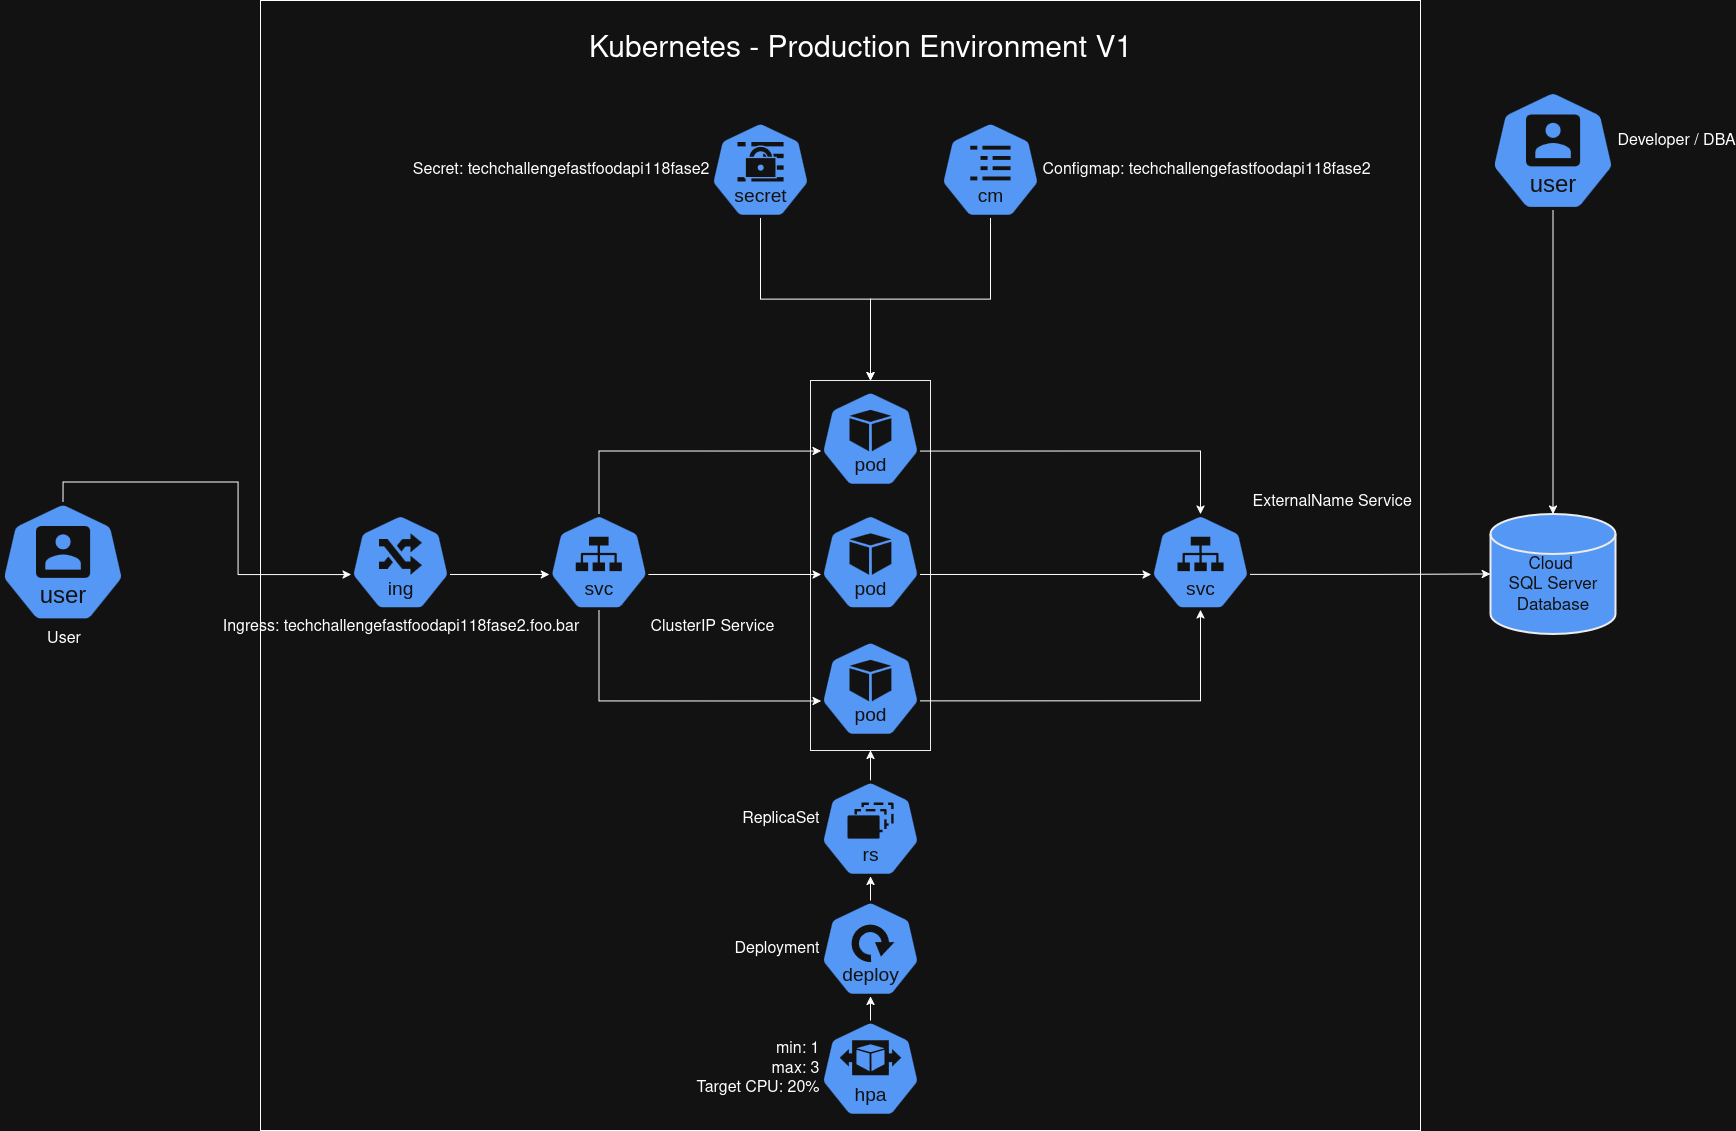

The diagram above was exported from draw.io. Its source (the exported page's mxGraphModel, read from the mxfile embedded in the PNG):
<mxGraphModel dx="1859" dy="1143" grid="1" gridSize="10" guides="1" tooltips="1" connect="1" arrows="1" fold="1" page="1" pageScale="1" pageWidth="1920" pageHeight="1200" math="0" shadow="0">
  <root>
    <mxCell id="0" />
    <mxCell id="1" parent="0" />
    <mxCell id="S5v9tB7hcBEKkS7rlTbW-4" value="User&lt;div&gt;&lt;br&gt;&lt;/div&gt;" style="aspect=fixed;sketch=0;html=1;dashed=0;whitespace=wrap;verticalLabelPosition=bottom;verticalAlign=top;fillColor=#2875E2;strokeColor=#ffffff;points=[[0.005,0.63,0],[0.1,0.2,0],[0.9,0.2,0],[0.5,0,0],[0.995,0.63,0],[0.72,0.99,0],[0.5,1,0],[0.28,0.99,0]];shape=mxgraph.kubernetes.icon2;kubernetesLabel=1;prIcon=user;fontSize=16;" parent="1" vertex="1">
      <mxGeometry x="100" y="551.5" width="125" height="120" as="geometry" />
    </mxCell>
    <mxCell id="S5v9tB7hcBEKkS7rlTbW-1" value="" style="rounded=0;whiteSpace=wrap;html=1;fillColor=none;" parent="1" vertex="1">
      <mxGeometry x="360" y="50" width="1160" height="1130" as="geometry" />
    </mxCell>
    <mxCell id="S5v9tB7hcBEKkS7rlTbW-2" value="&lt;font style=&quot;font-size: 30px;&quot;&gt;Kubernetes - Production Environment V1&lt;/font&gt;" style="text;html=1;align=center;verticalAlign=middle;whiteSpace=wrap;rounded=0;" parent="1" vertex="1">
      <mxGeometry x="578.9999999999999" y="58.44125" width="761.5999999999999" height="81.5625" as="geometry" />
    </mxCell>
    <mxCell id="S5v9tB7hcBEKkS7rlTbW-5" value="Ingress:&amp;nbsp;&lt;span style=&quot;text-align: right;&quot;&gt;techchallengefastfoodapi118fase2.foo.bar&lt;/span&gt;" style="aspect=fixed;sketch=0;html=1;dashed=0;whitespace=wrap;verticalLabelPosition=bottom;verticalAlign=top;fillColor=#2875E2;strokeColor=#ffffff;points=[[0.005,0.63,0],[0.1,0.2,0],[0.9,0.2,0],[0.5,0,0],[0.995,0.63,0],[0.72,0.99,0],[0.5,1,0],[0.28,0.99,0]];shape=mxgraph.kubernetes.icon2;kubernetesLabel=1;prIcon=ing;fontSize=16;" parent="1" vertex="1">
      <mxGeometry x="450" y="563.5" width="100" height="96" as="geometry" />
    </mxCell>
    <mxCell id="S5v9tB7hcBEKkS7rlTbW-6" value="&lt;font style=&quot;font-size: 16px;&quot;&gt;ClusterIP Service&lt;/font&gt;&lt;div&gt;&lt;br&gt;&lt;/div&gt;" style="aspect=fixed;sketch=0;html=1;dashed=0;whitespace=wrap;verticalLabelPosition=bottom;verticalAlign=top;fillColor=#2875E2;strokeColor=#ffffff;points=[[0.005,0.63,0],[0.1,0.2,0],[0.9,0.2,0],[0.5,0,0],[0.995,0.63,0],[0.72,0.99,0],[0.5,1,0],[0.28,0.99,0]];shape=mxgraph.kubernetes.icon2;kubernetesLabel=1;prIcon=svc;labelPosition=right;align=left;" parent="1" vertex="1">
      <mxGeometry x="648.4" y="563.5" width="100" height="96" as="geometry" />
    </mxCell>
    <mxCell id="S5v9tB7hcBEKkS7rlTbW-7" value="" style="aspect=fixed;sketch=0;html=1;dashed=0;whitespace=wrap;verticalLabelPosition=bottom;verticalAlign=top;fillColor=#2875E2;strokeColor=#ffffff;points=[[0.005,0.63,0],[0.1,0.2,0],[0.9,0.2,0],[0.5,0,0],[0.995,0.63,0],[0.72,0.99,0],[0.5,1,0],[0.28,0.99,0]];shape=mxgraph.kubernetes.icon2;kubernetesLabel=1;prIcon=pod" parent="1" vertex="1">
      <mxGeometry x="920" y="440" width="100" height="96" as="geometry" />
    </mxCell>
    <mxCell id="S5v9tB7hcBEKkS7rlTbW-9" value="" style="aspect=fixed;sketch=0;html=1;dashed=0;whitespace=wrap;verticalLabelPosition=bottom;verticalAlign=top;fillColor=#2875E2;strokeColor=#ffffff;points=[[0.005,0.63,0],[0.1,0.2,0],[0.9,0.2,0],[0.5,0,0],[0.995,0.63,0],[0.72,0.99,0],[0.5,1,0],[0.28,0.99,0]];shape=mxgraph.kubernetes.icon2;kubernetesLabel=1;prIcon=pod" parent="1" vertex="1">
      <mxGeometry x="920" y="563.5" width="100" height="96" as="geometry" />
    </mxCell>
    <mxCell id="S5v9tB7hcBEKkS7rlTbW-10" value="" style="aspect=fixed;sketch=0;html=1;dashed=0;whitespace=wrap;verticalLabelPosition=bottom;verticalAlign=top;fillColor=#2875E2;strokeColor=#ffffff;points=[[0.005,0.63,0],[0.1,0.2,0],[0.9,0.2,0],[0.5,0,0],[0.995,0.63,0],[0.72,0.99,0],[0.5,1,0],[0.28,0.99,0]];shape=mxgraph.kubernetes.icon2;kubernetesLabel=1;prIcon=pod" parent="1" vertex="1">
      <mxGeometry x="920" y="690" width="100" height="96" as="geometry" />
    </mxCell>
    <mxCell id="S5v9tB7hcBEKkS7rlTbW-19" value="" style="rounded=0;whiteSpace=wrap;html=1;fillColor=none;strokeColor=light-dark(#000000,#EDEDED);fontColor=default;movable=1;resizable=1;rotatable=1;deletable=1;editable=1;locked=0;connectable=1;fontSize=16;" parent="1" vertex="1">
      <mxGeometry x="910" y="430" width="120" height="370" as="geometry" />
    </mxCell>
    <mxCell id="S5v9tB7hcBEKkS7rlTbW-41" style="edgeStyle=orthogonalEdgeStyle;rounded=0;orthogonalLoop=1;jettySize=auto;html=1;exitX=0.5;exitY=0;exitDx=0;exitDy=0;exitPerimeter=0;entryX=0.5;entryY=1;entryDx=0;entryDy=0;fontFamily=Helvetica;fontSize=12;fontColor=default;" parent="1" source="S5v9tB7hcBEKkS7rlTbW-21" target="S5v9tB7hcBEKkS7rlTbW-19" edge="1">
      <mxGeometry relative="1" as="geometry" />
    </mxCell>
    <mxCell id="S5v9tB7hcBEKkS7rlTbW-21" value="ReplicaSet&lt;div&gt;&lt;br style=&quot;text-align: right;&quot;&gt;&lt;/div&gt;" style="aspect=fixed;sketch=0;html=1;dashed=0;whitespace=wrap;verticalLabelPosition=middle;verticalAlign=middle;fillColor=#2875E2;strokeColor=#ffffff;points=[[0.005,0.63,0],[0.1,0.2,0],[0.9,0.2,0],[0.5,0,0],[0.995,0.63,0],[0.72,0.99,0],[0.5,1,0],[0.28,0.99,0]];shape=mxgraph.kubernetes.icon2;kubernetesLabel=1;prIcon=rs;labelPosition=left;align=right;fontSize=16;" parent="1" vertex="1">
      <mxGeometry x="920" y="830" width="100" height="96" as="geometry" />
    </mxCell>
    <mxCell id="S5v9tB7hcBEKkS7rlTbW-23" value="&lt;span style=&quot;text-align: right;&quot;&gt;Deployment&lt;/span&gt;" style="aspect=fixed;sketch=0;html=1;dashed=0;whitespace=wrap;verticalLabelPosition=middle;verticalAlign=middle;fillColor=#2875E2;strokeColor=#ffffff;points=[[0.005,0.63,0],[0.1,0.2,0],[0.9,0.2,0],[0.5,0,0],[0.995,0.63,0],[0.72,0.99,0],[0.5,1,0],[0.28,0.99,0]];shape=mxgraph.kubernetes.icon2;kubernetesLabel=1;prIcon=deploy;labelPosition=left;align=right;fontSize=16;" parent="1" vertex="1">
      <mxGeometry x="920" y="950" width="100" height="96" as="geometry" />
    </mxCell>
    <mxCell id="S5v9tB7hcBEKkS7rlTbW-24" value="&lt;span style=&quot;text-align: right;&quot;&gt;min: 1&lt;/span&gt;&lt;br style=&quot;text-align: right;&quot;&gt;&lt;span style=&quot;text-align: right;&quot;&gt;max: 3&lt;/span&gt;&lt;br style=&quot;text-align: right;&quot;&gt;&lt;span style=&quot;text-align: right;&quot;&gt;Target CPU: 20%&lt;/span&gt;" style="aspect=fixed;sketch=0;html=1;dashed=0;whitespace=wrap;verticalLabelPosition=middle;verticalAlign=middle;fillColor=#2875E2;strokeColor=#ffffff;points=[[0.005,0.63,0],[0.1,0.2,0],[0.9,0.2,0],[0.5,0,0],[0.995,0.63,0],[0.72,0.99,0],[0.5,1,0],[0.28,0.99,0]];shape=mxgraph.kubernetes.icon2;kubernetesLabel=1;prIcon=hpa;labelPosition=left;align=right;fontSize=16;" parent="1" vertex="1">
      <mxGeometry x="920" y="1070" width="100" height="96" as="geometry" />
    </mxCell>
    <mxCell id="S5v9tB7hcBEKkS7rlTbW-37" style="edgeStyle=orthogonalEdgeStyle;rounded=0;orthogonalLoop=1;jettySize=auto;html=1;exitX=0.5;exitY=1;exitDx=0;exitDy=0;exitPerimeter=0;entryX=0.5;entryY=0;entryDx=0;entryDy=0;fontFamily=Helvetica;fontSize=12;fontColor=default;" parent="1" source="S5v9tB7hcBEKkS7rlTbW-25" target="S5v9tB7hcBEKkS7rlTbW-19" edge="1">
      <mxGeometry relative="1" as="geometry" />
    </mxCell>
    <mxCell id="S5v9tB7hcBEKkS7rlTbW-25" value="&lt;span style=&quot;text-align: right;&quot;&gt;Secret:&amp;nbsp;techchallengefastfoodapi118fase2&lt;/span&gt;" style="aspect=fixed;sketch=0;html=1;dashed=0;whitespace=wrap;verticalLabelPosition=middle;verticalAlign=middle;fillColor=#2875E2;strokeColor=#ffffff;points=[[0.005,0.63,0],[0.1,0.2,0],[0.9,0.2,0],[0.5,0,0],[0.995,0.63,0],[0.72,0.99,0],[0.5,1,0],[0.28,0.99,0]];shape=mxgraph.kubernetes.icon2;kubernetesLabel=1;prIcon=secret;labelPosition=left;align=right;fontSize=16;" parent="1" vertex="1">
      <mxGeometry x="810" y="171.2" width="100" height="96" as="geometry" />
    </mxCell>
    <mxCell id="S5v9tB7hcBEKkS7rlTbW-38" style="edgeStyle=orthogonalEdgeStyle;rounded=0;orthogonalLoop=1;jettySize=auto;html=1;exitX=0.5;exitY=1;exitDx=0;exitDy=0;exitPerimeter=0;entryX=0.5;entryY=0;entryDx=0;entryDy=0;fontFamily=Helvetica;fontSize=12;fontColor=default;" parent="1" source="S5v9tB7hcBEKkS7rlTbW-26" target="S5v9tB7hcBEKkS7rlTbW-19" edge="1">
      <mxGeometry relative="1" as="geometry" />
    </mxCell>
    <mxCell id="S5v9tB7hcBEKkS7rlTbW-26" value="&lt;span style=&quot;text-align: left;&quot;&gt;Configmap:&amp;nbsp;techchallengefastfoodapi118fase2&lt;/span&gt;" style="aspect=fixed;sketch=0;html=1;dashed=0;whitespace=wrap;verticalLabelPosition=middle;verticalAlign=middle;fillColor=#2875E2;strokeColor=#ffffff;points=[[0.005,0.63,0],[0.1,0.2,0],[0.9,0.2,0],[0.5,0,0],[0.995,0.63,0],[0.72,0.99,0],[0.5,1,0],[0.28,0.99,0]];shape=mxgraph.kubernetes.icon2;kubernetesLabel=1;prIcon=cm;labelPosition=right;align=left;fontSize=16;" parent="1" vertex="1">
      <mxGeometry x="1040" y="171.2" width="100" height="96" as="geometry" />
    </mxCell>
    <mxCell id="S5v9tB7hcBEKkS7rlTbW-27" value="&lt;br&gt;Cloud&amp;nbsp;&lt;div&gt;SQL Server Database&lt;/div&gt;" style="strokeWidth=2;html=1;shape=mxgraph.flowchart.database;whiteSpace=wrap;fillColor=#2875E2;strokeColor=light-dark(#E2E2E2,#EDEDED);fontColor=#FFFFFF;labelPosition=center;verticalLabelPosition=middle;align=center;verticalAlign=middle;fontSize=17;" parent="1" vertex="1">
      <mxGeometry x="1590" y="563.5" width="125" height="120" as="geometry" />
    </mxCell>
    <mxCell id="S5v9tB7hcBEKkS7rlTbW-45" style="edgeStyle=orthogonalEdgeStyle;rounded=0;orthogonalLoop=1;jettySize=auto;html=1;exitX=0.995;exitY=0.63;exitDx=0;exitDy=0;exitPerimeter=0;fontFamily=Helvetica;fontSize=12;fontColor=default;" parent="1" source="S5v9tB7hcBEKkS7rlTbW-28" target="S5v9tB7hcBEKkS7rlTbW-27" edge="1">
      <mxGeometry relative="1" as="geometry" />
    </mxCell>
    <mxCell id="S5v9tB7hcBEKkS7rlTbW-28" value="ExternalName Service" style="aspect=fixed;sketch=0;html=1;dashed=0;whitespace=wrap;verticalLabelPosition=top;verticalAlign=bottom;fillColor=#2875E2;strokeColor=#ffffff;points=[[0.005,0.63,0],[0.1,0.2,0],[0.9,0.2,0],[0.5,0,0],[0.995,0.63,0],[0.72,0.99,0],[0.5,1,0],[0.28,0.99,0]];shape=mxgraph.kubernetes.icon2;kubernetesLabel=1;prIcon=svc;fontSize=16;labelPosition=right;align=left;" parent="1" vertex="1">
      <mxGeometry x="1250" y="563.5" width="100" height="96" as="geometry" />
    </mxCell>
    <mxCell id="S5v9tB7hcBEKkS7rlTbW-29" value="Developer / DBA&lt;div&gt;&lt;br&gt;&lt;/div&gt;" style="aspect=fixed;sketch=0;html=1;dashed=0;whitespace=wrap;verticalLabelPosition=middle;verticalAlign=middle;fillColor=#2875E2;strokeColor=#ffffff;points=[[0.005,0.63,0],[0.1,0.2,0],[0.9,0.2,0],[0.5,0,0],[0.995,0.63,0],[0.72,0.99,0],[0.5,1,0],[0.28,0.99,0]];shape=mxgraph.kubernetes.icon2;kubernetesLabel=1;prIcon=user;labelPosition=right;align=left;fontSize=16;" parent="1" vertex="1">
      <mxGeometry x="1590" y="140" width="125" height="120" as="geometry" />
    </mxCell>
    <mxCell id="S5v9tB7hcBEKkS7rlTbW-30" style="edgeStyle=orthogonalEdgeStyle;rounded=0;orthogonalLoop=1;jettySize=auto;html=1;entryX=0.005;entryY=0.63;entryDx=0;entryDy=0;entryPerimeter=0;fontFamily=Helvetica;fontSize=12;fontColor=default;exitX=0.5;exitY=0;exitDx=0;exitDy=0;exitPerimeter=0;" parent="1" source="S5v9tB7hcBEKkS7rlTbW-4" target="S5v9tB7hcBEKkS7rlTbW-5" edge="1">
      <mxGeometry relative="1" as="geometry">
        <mxPoint x="260" y="640" as="sourcePoint" />
      </mxGeometry>
    </mxCell>
    <mxCell id="S5v9tB7hcBEKkS7rlTbW-31" style="edgeStyle=orthogonalEdgeStyle;rounded=0;orthogonalLoop=1;jettySize=auto;html=1;exitX=0.995;exitY=0.63;exitDx=0;exitDy=0;exitPerimeter=0;entryX=0.005;entryY=0.63;entryDx=0;entryDy=0;entryPerimeter=0;fontFamily=Helvetica;fontSize=12;fontColor=default;" parent="1" source="S5v9tB7hcBEKkS7rlTbW-5" target="S5v9tB7hcBEKkS7rlTbW-6" edge="1">
      <mxGeometry relative="1" as="geometry" />
    </mxCell>
    <mxCell id="S5v9tB7hcBEKkS7rlTbW-33" style="edgeStyle=orthogonalEdgeStyle;rounded=0;orthogonalLoop=1;jettySize=auto;html=1;exitX=0.5;exitY=0;exitDx=0;exitDy=0;exitPerimeter=0;entryX=0.005;entryY=0.63;entryDx=0;entryDy=0;entryPerimeter=0;fontFamily=Helvetica;fontSize=12;fontColor=default;" parent="1" source="S5v9tB7hcBEKkS7rlTbW-6" target="S5v9tB7hcBEKkS7rlTbW-7" edge="1">
      <mxGeometry relative="1" as="geometry" />
    </mxCell>
    <mxCell id="S5v9tB7hcBEKkS7rlTbW-35" style="edgeStyle=orthogonalEdgeStyle;rounded=0;orthogonalLoop=1;jettySize=auto;html=1;exitX=0.5;exitY=1;exitDx=0;exitDy=0;exitPerimeter=0;entryX=0.005;entryY=0.63;entryDx=0;entryDy=0;entryPerimeter=0;fontFamily=Helvetica;fontSize=12;fontColor=default;" parent="1" source="S5v9tB7hcBEKkS7rlTbW-6" target="S5v9tB7hcBEKkS7rlTbW-10" edge="1">
      <mxGeometry relative="1" as="geometry" />
    </mxCell>
    <mxCell id="S5v9tB7hcBEKkS7rlTbW-36" style="edgeStyle=orthogonalEdgeStyle;rounded=0;orthogonalLoop=1;jettySize=auto;html=1;exitX=0.995;exitY=0.63;exitDx=0;exitDy=0;exitPerimeter=0;entryX=0.005;entryY=0.63;entryDx=0;entryDy=0;entryPerimeter=0;fontFamily=Helvetica;fontSize=12;fontColor=default;" parent="1" source="S5v9tB7hcBEKkS7rlTbW-6" target="S5v9tB7hcBEKkS7rlTbW-9" edge="1">
      <mxGeometry relative="1" as="geometry" />
    </mxCell>
    <mxCell id="S5v9tB7hcBEKkS7rlTbW-39" style="edgeStyle=orthogonalEdgeStyle;rounded=0;orthogonalLoop=1;jettySize=auto;html=1;exitX=0.5;exitY=0;exitDx=0;exitDy=0;exitPerimeter=0;entryX=0.5;entryY=1;entryDx=0;entryDy=0;entryPerimeter=0;fontFamily=Helvetica;fontSize=12;fontColor=default;" parent="1" source="S5v9tB7hcBEKkS7rlTbW-24" target="S5v9tB7hcBEKkS7rlTbW-23" edge="1">
      <mxGeometry relative="1" as="geometry" />
    </mxCell>
    <mxCell id="S5v9tB7hcBEKkS7rlTbW-40" style="edgeStyle=orthogonalEdgeStyle;rounded=0;orthogonalLoop=1;jettySize=auto;html=1;exitX=0.5;exitY=0;exitDx=0;exitDy=0;exitPerimeter=0;entryX=0.5;entryY=1;entryDx=0;entryDy=0;entryPerimeter=0;fontFamily=Helvetica;fontSize=12;fontColor=default;" parent="1" source="S5v9tB7hcBEKkS7rlTbW-23" target="S5v9tB7hcBEKkS7rlTbW-21" edge="1">
      <mxGeometry relative="1" as="geometry" />
    </mxCell>
    <mxCell id="S5v9tB7hcBEKkS7rlTbW-42" style="edgeStyle=orthogonalEdgeStyle;rounded=0;orthogonalLoop=1;jettySize=auto;html=1;exitX=0.995;exitY=0.63;exitDx=0;exitDy=0;exitPerimeter=0;entryX=0.5;entryY=0;entryDx=0;entryDy=0;entryPerimeter=0;fontFamily=Helvetica;fontSize=12;fontColor=default;" parent="1" source="S5v9tB7hcBEKkS7rlTbW-7" target="S5v9tB7hcBEKkS7rlTbW-28" edge="1">
      <mxGeometry relative="1" as="geometry" />
    </mxCell>
    <mxCell id="S5v9tB7hcBEKkS7rlTbW-43" style="edgeStyle=orthogonalEdgeStyle;rounded=0;orthogonalLoop=1;jettySize=auto;html=1;exitX=0.995;exitY=0.63;exitDx=0;exitDy=0;exitPerimeter=0;entryX=0.005;entryY=0.63;entryDx=0;entryDy=0;entryPerimeter=0;fontFamily=Helvetica;fontSize=12;fontColor=default;" parent="1" source="S5v9tB7hcBEKkS7rlTbW-9" target="S5v9tB7hcBEKkS7rlTbW-28" edge="1">
      <mxGeometry relative="1" as="geometry" />
    </mxCell>
    <mxCell id="S5v9tB7hcBEKkS7rlTbW-44" style="edgeStyle=orthogonalEdgeStyle;rounded=0;orthogonalLoop=1;jettySize=auto;html=1;exitX=0.995;exitY=0.63;exitDx=0;exitDy=0;exitPerimeter=0;entryX=0.5;entryY=1;entryDx=0;entryDy=0;entryPerimeter=0;fontFamily=Helvetica;fontSize=12;fontColor=default;" parent="1" source="S5v9tB7hcBEKkS7rlTbW-10" target="S5v9tB7hcBEKkS7rlTbW-28" edge="1">
      <mxGeometry relative="1" as="geometry" />
    </mxCell>
    <mxCell id="S5v9tB7hcBEKkS7rlTbW-46" style="edgeStyle=orthogonalEdgeStyle;rounded=0;orthogonalLoop=1;jettySize=auto;html=1;exitX=0.5;exitY=1;exitDx=0;exitDy=0;exitPerimeter=0;entryX=0.5;entryY=0;entryDx=0;entryDy=0;entryPerimeter=0;fontFamily=Helvetica;fontSize=12;fontColor=default;" parent="1" source="S5v9tB7hcBEKkS7rlTbW-29" target="S5v9tB7hcBEKkS7rlTbW-27" edge="1">
      <mxGeometry relative="1" as="geometry" />
    </mxCell>
  </root>
</mxGraphModel>